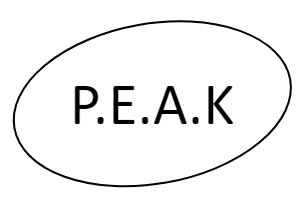

The diagram above was exported from draw.io. Its source (the exported page's mxGraphModel, read from the mxfile embedded in the PNG):
<mxGraphModel dx="1038" dy="489" grid="1" gridSize="10" guides="1" tooltips="1" connect="1" arrows="1" fold="1" page="1" pageScale="1" pageWidth="850" pageHeight="1100" math="0" shadow="0">
  <root>
    <mxCell id="0" />
    <mxCell id="1" parent="0" />
    <mxCell id="-i5u1NcC77nJmyhpDGj9-1" value="" style="ellipse;whiteSpace=wrap;html=1;rotation=-10;fillColor=none;" parent="1" vertex="1">
      <mxGeometry x="39.66" y="37.41" width="140" height="80" as="geometry" />
    </mxCell>
    <mxCell id="-i5u1NcC77nJmyhpDGj9-2" value="&lt;font style=&quot;font-size: 30px;&quot;&gt;P.E.A.K&lt;/font&gt;" style="rounded=0;whiteSpace=wrap;html=1;fontFamily=Calibri;fontSource=https%3A%2F%2Ffonts.googleapis.com%2Fcss%3Ffamily%3DCalibri%3A400%2C700%2C400italic%2C700italic;fontSize=18;strokeColor=none;fillColor=none;" parent="1" vertex="1">
      <mxGeometry x="39.66" y="47.41" width="140" height="60" as="geometry" />
    </mxCell>
  </root>
</mxGraphModel>